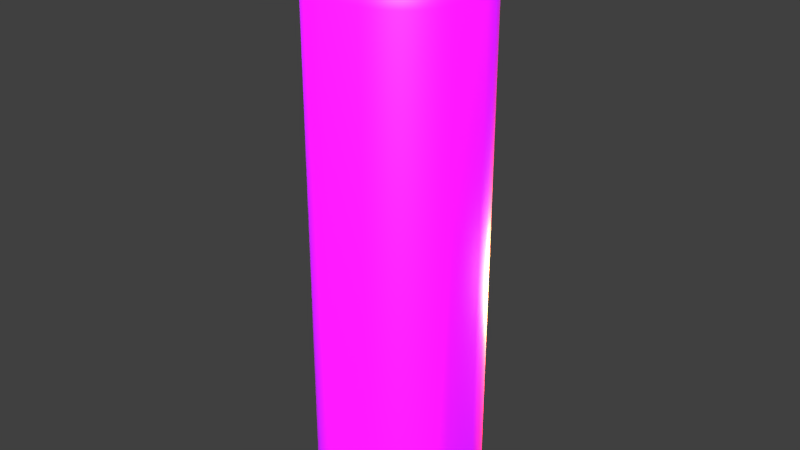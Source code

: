 # Source: Template.blend  (saved by Blender 2.79.0; exported with 4.5.12 LTS)
import bpy
from mathutils import Matrix  # noqa: F401  (used for matrix-valued properties, if any)

bpy.ops.wm.read_factory_settings(use_empty=True)
scene = bpy.context.scene
scene.name = 'Scene'

# ---- collections
col_collection_1 = bpy.data.collections.new('Collection 1'); scene.collection.children.link(col_collection_1)

# ---- images (referenced by path relative to the original .blend; pixels are not part of the script)
import os
ASSET_DIR = os.environ.get("B2B_ASSET_DIR", "")  # directory of the original .blend (textures are referenced by path, not embedded)
HERE = os.path.dirname(os.path.abspath(__file__))  # packed textures are extracted next to this script under _unpacked/

def load_image(name, relpath, width, height, colorspace="sRGB"):
    """Load a texture the original file referenced (path relative to the .blend, or extracted next to this script)."""
    p = next((c for c in (os.path.join(HERE, relpath), os.path.join(ASSET_DIR, relpath)) if relpath and os.path.exists(c)), "")
    if p:
        img = bpy.data.images.load(p, check_existing=True)
        img.name = name
    else:  # same state as the original file: an image datablock whose file is absent (Cycles renders it pink)
        img = bpy.data.images.new(name, width, height)
        img.source = "FILE"
        img.filepath = "//" + (relpath or name)
    img.colorspace_settings.name = colorspace
    return img
img_texturescom_metalpainted0018_1_seamless_s_0_jpg = load_image('TexturesCom_MetalPainted0018_1_seamless_S 0.jpg', 'TexturesCom_MetalPainted0018_1_seamless_S 0.jpg', 1024, 1024, 'sRGB')
img_mask0_2 = load_image('Mask0.2', '', 1024, 1024, 'sRGB')
img_metal_76_jpg = load_image('metal 76.jpg', 'metal 76.jpg', 1024, 1024, 'sRGB')
img_metal_32_png = load_image('metal 32.png', 'metal 32.png', 1024, 1024, 'sRGB')
img_mask0_0 = load_image('Mask0.0', '', 1024, 1024, 'sRGB')
img_mask0_1 = load_image('Mask0.1', '', 1024, 1024, 'sRGB')

# ---- materials (node trees are filled in below, after node groups)
mat_material = bpy.data.materials.new('Material')
mat_material.alpha_threshold = 0.0
mat_material.roughness = 0.5
mat_material.line_color = (0.0, 0.0, 0.0, 1.0)

# ---- node groups
ng_auto_smooth = bpy.data.node_groups.new('Auto Smooth', 'GeometryNodeTree')
_s = ng_auto_smooth.interface.new_socket(name='Geometry', in_out='OUTPUT', socket_type='NodeSocketGeometry')
_s = ng_auto_smooth.interface.new_socket(name='Geometry', in_out='INPUT', socket_type='NodeSocketGeometry')
_s = ng_auto_smooth.interface.new_socket(name='Angle', in_out='INPUT', socket_type='NodeSocketFloat')
_s.subtype = 'ANGLE'
_s.min_value = 0.0
_s.max_value = 3.142
ng_auto_smooth.is_modifier = True
_N = ng_auto_smooth.nodes; _L = ng_auto_smooth.links
n0 = _N.new('NodeGroupOutput'); n0.name = 'Group Output'; n0.location = (480, -100)
n1 = _N.new('NodeGroupInput'); n1.name = 'Group Input'; n1.location = (-420, -300)
n2 = _N.new('NodeGroupInput'); n2.name = 'Group Input.001'; n2.location = (-60, -100)
n3 = _N.new('GeometryNodeSetShadeSmooth'); n3.name = 'Set Shade Smooth'; n3.location = (120, -100)
n3.domain = 'EDGE'
n4 = _N.new('GeometryNodeSetShadeSmooth'); n4.name = 'Set Shade Smooth.001'; n4.location = (300, -100)
n5 = _N.new('GeometryNodeInputMeshEdgeAngle'); n5.name = 'Edge Angle'; n5.location = (-420, -220)
n6 = _N.new('GeometryNodeInputEdgeSmooth'); n6.name = 'Is Edge Smooth'; n6.location = (-60, -160)
n7 = _N.new('GeometryNodeInputShadeSmooth'); n7.name = 'Is Face Smooth'; n7.location = (-240, -340)
n8 = _N.new('FunctionNodeBooleanMath'); n8.name = 'Boolean Math'; n8.location = (-60, -220)
n9 = _N.new('FunctionNodeCompare'); n9.name = 'Compare'; n9.location = (-240, -180)
n9.operation = 'LESS_EQUAL'
_L.new(n5.outputs[0], n9.inputs[0])
_L.new(n4.outputs[0], n0.inputs[0])
_L.new(n1.outputs[1], n9.inputs[1])
_L.new(n9.outputs[0], n8.inputs[0])
_L.new(n7.outputs[0], n8.inputs[1])
_L.new(n2.outputs[0], n3.inputs[0])
_L.new(n6.outputs[0], n3.inputs[1])
_L.new(n3.outputs[0], n4.inputs[0])
_L.new(n8.outputs[0], n3.inputs[2])
n0.is_active_output = True

# ---- material node trees
mat_material.use_nodes = True; mat_material.node_tree.nodes.clear()
_N = mat_material.node_tree.nodes; _L = mat_material.node_tree.links
n0 = _N.new('ShaderNodeMapping'); n0.name = 'Mapping.002'; n0.location = (-2395, 207)
n0.inputs[3].default_value = (10.0, 10.0, 10.0)
n1 = _N.new('ShaderNodeUVMap'); n1.name = 'UV Map.002'; n1.location = (-2588, 45)
n2 = _N.new('ShaderNodeMapping'); n2.name = 'Mapping.001'; n2.location = (-2403, -88)
n2.inputs[3].default_value = (10.0, 10.0, 10.0)
n3 = _N.new('ShaderNodeUVMap'); n3.name = 'UV Map.001'; n3.location = (-2596, -251)
n4 = _N.new('ShaderNodeMapping'); n4.name = 'Mapping'; n4.location = (-2396, 506)
n4.inputs[3].default_value = (10.0, 10.0, 10.0)
n5 = _N.new('ShaderNodeTexImage'); n5.name = 'Image Texture.002'; n5.location = (-2056, -82)
n5.width = 426
n5.image = img_texturescom_metalpainted0018_1_seamless_s_0_jpg
n6 = _N.new('ShaderNodeMapping'); n6.name = 'Mapping.003'; n6.location = (-2392, -376)
n6.inputs[3].default_value = (10.0, 10.0, 10.0)
n7 = _N.new('ShaderNodeUVMap'); n7.name = 'UV Map.003'; n7.location = (-2585, -538)
n8 = _N.new('ShaderNodeTexImage'); n8.name = 'Image Texture.006'; n8.location = (-2045, -369)
n8.width = 426
n8.image = img_texturescom_metalpainted0018_1_seamless_s_0_jpg
n9 = _N.new('ShaderNodeInvert'); n9.name = 'Invert'; n9.location = (458, 67)
n10 = _N.new('ShaderNodeOutputMaterial'); n10.name = 'Material Output'; n10.location = (1821, 236)
n11 = _N.new('ShaderNodeMix'); n11.name = 'Mix.004'; n11.location = (263, 159)
n11.data_type = 'RGBA'
n11.blend_type = 'ADD'
n11.clamp_result = True
n11.inputs[0].default_value = 0.0
n11.inputs[7].default_value = (1.0, 1.0, 1.0, 1.0)
n12 = _N.new('ShaderNodeMix'); n12.name = 'Mix'; n12.location = (-739, 399)
n12.data_type = 'RGBA'
n12.inputs[0].default_value = 0.0
n13 = _N.new('ShaderNodeMix'); n13.name = 'Mix.005'; n13.location = (-1540, -320)
n13.data_type = 'RGBA'
n13.blend_type = 'MULTIPLY'
n13.inputs[0].default_value = 1.0
n13.inputs[7].default_value = (0.09205, 0.09205, 0.09205, 1.0)
n14 = _N.new('ShaderNodeUVMap'); n14.name = 'UV Map'; n14.location = (-2632, 317)
n15 = _N.new('ShaderNodeTexImage'); n15.name = 'Image Texture.005'; n15.location = (-2249, 1208)
n15.width = 426
n15.image = img_mask0_2
n16 = _N.new('ShaderNodeTexImage'); n16.name = 'Image Texture.001'; n16.location = (-2049, 512)
n16.width = 426
n16.image = img_metal_76_jpg
n17 = _N.new('ShaderNodeTexImage'); n17.name = 'Image Texture.003'; n17.location = (-2049, 213)
n17.width = 426
n17.image = img_metal_32_png
n18 = _N.new('ShaderNodeMix'); n18.name = 'Mix.003'; n18.location = (-1320, 269)
n18.data_type = 'RGBA'
n19 = _N.new('ShaderNodeMix'); n19.name = 'Mix.001'; n19.location = (-1017, 824)
n19.data_type = 'RGBA'
n20 = _N.new('ShaderNodeTexImage'); n20.name = 'Image Texture'; n20.location = (-2252, 1776)
n20.width = 426
n20.image = img_mask0_0
n21 = _N.new('ShaderNodeMix'); n21.name = 'Mix.002'; n21.location = (-1240, 543)
n21.data_type = 'RGBA'
n22 = _N.new('ShaderNodeTexImage'); n22.name = 'Image Texture.004'; n22.location = (-2245, 1487)
n22.width = 426
n22.image = img_mask0_1
n23 = _N.new('ShaderNodeBump'); n23.name = 'Bump'; n23.location = (-61, -136)
n23.inputs[0].default_value = 0.6455
n23.inputs[1].default_value = 0.1
n23.inputs[2].default_value = 1.0
n24 = _N.new('ShaderNodeValToRGB'); n24.name = 'ColorRamp.001'; n24.location = (-28, 189)
while len(n24.color_ramp.elements) > 1: n24.color_ramp.elements.remove(n24.color_ramp.elements[-1])
n24.color_ramp.elements[0].position = 0.0; n24.color_ramp.elements[0].color = (0.0, 0.0, 0.0, 1.0)
_e = n24.color_ramp.elements.new(0.1955); _e.color = (0.05845, 0.05845, 0.05845, 1.0)
_e = n24.color_ramp.elements.new(0.85); _e.color = (1.0, 1.0, 1.0, 1.0)
n25 = _N.new('ShaderNodeValToRGB'); n25.name = 'ColorRamp'; n25.location = (-475, 180)
n25.width = 237
while len(n25.color_ramp.elements) > 1: n25.color_ramp.elements.remove(n25.color_ramp.elements[-1])
n25.color_ramp.elements[0].position = 0.01364; n25.color_ramp.elements[0].color = (0.0, 0.0, 0.0, 1.0)
_e = n25.color_ramp.elements.new(0.5741); _e.color = (1.0, 1.0, 1.0, 1.0)
n26 = _N.new('ShaderNodeBsdfPrincipled'); n26.name = 'Principled BSDF'; n26.location = (1621, 232)
n26.width = 150
n26.subsurface_method = 'BURLEY'
n26.inputs[3].default_value = 1.45
n26.inputs[9].default_value = (1.0, 1.0, 1.0)
_L.new(n19.outputs[2], n12.inputs[6])
_L.new(n16.outputs[0], n19.inputs[6])
_L.new(n4.outputs[0], n16.inputs[0])
_L.new(n20.outputs[0], n19.inputs[0])
_L.new(n2.outputs[0], n5.inputs[0])
_L.new(n3.outputs[0], n2.inputs[0])
_L.new(n0.outputs[0], n17.inputs[0])
_L.new(n1.outputs[0], n0.inputs[0])
_L.new(n5.outputs[0], n18.inputs[6])
_L.new(n21.outputs[2], n19.inputs[7])
_L.new(n22.outputs[0], n21.inputs[0])
_L.new(n17.outputs[0], n21.inputs[6])
_L.new(n12.outputs[2], n26.inputs[0])
_L.new(n12.outputs[2], n25.inputs[0])
_L.new(n25.outputs[0], n23.inputs[3])
_L.new(n23.outputs[0], n26.inputs[5])
_L.new(n25.outputs[0], n24.inputs[0])
_L.new(n24.outputs[0], n11.inputs[6])
_L.new(n9.outputs[0], n26.inputs[2])
_L.new(n18.outputs[2], n21.inputs[7])
_L.new(n15.outputs[0], n18.inputs[0])
_L.new(n6.outputs[0], n8.inputs[0])
_L.new(n7.outputs[0], n6.inputs[0])
_L.new(n8.outputs[0], n13.inputs[6])
_L.new(n11.outputs[2], n26.inputs[13])
_L.new(n11.outputs[2], n9.inputs[1])
_L.new(n13.outputs[2], n18.inputs[7])
_L.new(n14.outputs[0], n4.inputs[0])
_L.new(n26.outputs[0], n10.inputs[0])
n10.is_active_output = True

# ---- world
world_world = bpy.data.worlds.new('World'); scene.world = world_world
world_world.color = (0.05088, 0.05088, 0.05088)
world_world.use_sun_shadow = False
world_world.sun_shadow_jitter_overblur = 0.0
world_world.cycles.sampling_method = 'MANUAL'

# ---- lights
light_point = bpy.data.lights.new('Point', 'POINT')
light_point.color = (1.0, 0.4111, 0.07916)
light_point.transmission_factor = 0.0
light_point.energy = 1299.0
light_point.shadow_buffer_clip_start = 0.5
light_point.shadow_soft_size = 0.423
light_point.shadow_maximum_resolution = 0.006
light_point.use_absolute_resolution = True
light_sun = bpy.data.lights.new('Sun', 'SUN')
light_sun.color = (0.6194, 0.9147, 1.0)
light_sun.transmission_factor = 0.0
light_sun.angle = 0.8223
light_sun.energy = 11.6
light_sun.shadow_buffer_clip_start = 0.5
light_sun.shadow_soft_size = 0.436
light_sun.shadow_cascade_max_distance = 1000.0

# ---- meshes
me_cube = bpy.data.meshes.new('Cube')
me_cube.from_pydata([(0.1415, 0.3994, -2.015), (0.1505, 0.5598, -1.854), (0.146, 0.4796, -1.993), (0.1493, 0.5383, -1.935), (0.3994, 0.1415, -2.015), (0.5598, 0.1505, -1.854), (0.4796, 0.146, -1.993), (0.5383, 0.1493, -1.935), (0.2057, 0.3921, -2.015), (0.2416, 0.5496, -1.854), (0.2236, 0.4709, -1.993), (0.2368, 0.5285, -1.935), (0.258, 0.3738, -2.015), (0.3281, 0.5193, -1.854), (0.2931, 0.4466, -1.993), (0.3187, 0.4998, -1.935), (0.305, 0.3443, -2.015), (0.4057, 0.4705, -1.854), (0.3554, 0.4074, -1.993), (0.3922, 0.4536, -1.935), (0.3443, 0.305, -2.015), (0.4705, 0.4057, -1.854), (0.4074, 0.3554, -1.993), (0.4536, 0.3922, -1.935), (0.3738, 0.258, -2.015), (0.5193, 0.3281, -1.854), (0.4466, 0.2931, -1.993), (0.4998, 0.3187, -1.935), (0.3921, 0.2057, -2.015), (0.5496, 0.2416, -1.854), (0.4709, 0.2236, -1.993), (0.5285, 0.2368, -1.935), (0.3994, -0.1415, -2.015), (0.5598, -0.1505, -1.854), (0.4796, -0.146, -1.993), (0.5383, -0.1493, -1.935), (0.1415, -0.3994, -2.015), (0.1505, -0.5598, -1.854), (0.146, -0.4796, -1.993), (0.1493, -0.5383, -1.935), (0.3921, -0.2057, -2.015), (0.5496, -0.2416, -1.854), (0.4709, -0.2236, -1.993), (0.5285, -0.2368, -1.935), (0.3738, -0.258, -2.015), (0.5193, -0.3281, -1.854), (0.4466, -0.2931, -1.993), (0.4998, -0.3187, -1.935), (0.3443, -0.305, -2.015), (0.4705, -0.4057, -1.854), (0.4074, -0.3554, -1.993), (0.4536, -0.3922, -1.935), (0.305, -0.3443, -2.015), (0.4057, -0.4705, -1.854), (0.3554, -0.4074, -1.993), (0.3922, -0.4536, -1.935), (0.258, -0.3738, -2.015), (0.3281, -0.5193, -1.854), (0.2931, -0.4466, -1.993), (0.3187, -0.4998, -1.935), (0.2057, -0.3921, -2.015), (0.2416, -0.5496, -1.854), (0.2236, -0.4709, -1.993), (0.2368, -0.5285, -1.935), (-0.1415, -0.3994, -2.015), (-0.1505, -0.5598, -1.854), (-0.146, -0.4796, -1.993), (-0.1493, -0.5383, -1.935), (-0.3994, -0.1415, -2.015), (-0.5598, -0.1505, -1.854), (-0.4796, -0.146, -1.993), (-0.5383, -0.1493, -1.935), (-0.2057, -0.3921, -2.015), (-0.2416, -0.5496, -1.854), (-0.2236, -0.4709, -1.993), (-0.2368, -0.5285, -1.935), (-0.258, -0.3738, -2.015), (-0.3281, -0.5193, -1.854), (-0.2931, -0.4466, -1.993), (-0.3187, -0.4998, -1.935), (-0.305, -0.3443, -2.015), (-0.4057, -0.4705, -1.854), (-0.3554, -0.4074, -1.993), (-0.3922, -0.4536, -1.935), (-0.3443, -0.305, -2.015), (-0.4705, -0.4057, -1.854), (-0.4074, -0.3554, -1.993), (-0.4536, -0.3922, -1.935), (-0.3738, -0.258, -2.015), (-0.5193, -0.3281, -1.854), (-0.4466, -0.2931, -1.993), (-0.4998, -0.3187, -1.935), (-0.3921, -0.2057, -2.015), (-0.5496, -0.2416, -1.854), (-0.4709, -0.2236, -1.993), (-0.5285, -0.2368, -1.935), (-0.3994, 0.1415, -2.015), (-0.5598, 0.1505, -1.854), (-0.4796, 0.146, -1.993), (-0.5383, 0.1493, -1.935), (-0.1415, 0.3994, -2.015), (-0.1505, 0.5598, -1.854), (-0.146, 0.4796, -1.993), (-0.1493, 0.5383, -1.935), (-0.3921, 0.2057, -2.015), (-0.5496, 0.2416, -1.854), (-0.4709, 0.2236, -1.993), (-0.5285, 0.2368, -1.935), (-0.3738, 0.258, -2.015), (-0.5193, 0.3281, -1.854), (-0.4466, 0.2931, -1.993), (-0.4998, 0.3187, -1.935), (-0.3443, 0.305, -2.015), (-0.4705, 0.4057, -1.854), (-0.4074, 0.3554, -1.993), (-0.4536, 0.3922, -1.935), (-0.305, 0.3443, -2.015), (-0.4057, 0.4705, -1.854), (-0.3554, 0.4074, -1.993), (-0.3922, 0.4536, -1.935), (-0.258, 0.3738, -2.015), (-0.3281, 0.5193, -1.854), (-0.2931, 0.4466, -1.993), (-0.3187, 0.4998, -1.935), (-0.2057, 0.3921, -2.015), (-0.2416, 0.5496, -1.854), (-0.2236, 0.4709, -1.993), (-0.2368, 0.5285, -1.935), (0.3994, 0.1415, 2.015), (0.5598, 0.1505, 1.854), (0.4796, 0.146, 1.993), (0.5383, 0.1493, 1.935), (0.1415, 0.3994, 2.015), (0.1505, 0.5598, 1.854), (0.146, 0.4796, 1.993), (0.1493, 0.5383, 1.935), (0.3921, 0.2057, 2.015), (0.5496, 0.2416, 1.854), (0.4709, 0.2236, 1.993), (0.5285, 0.2368, 1.935), (0.3738, 0.258, 2.015), (0.5193, 0.3281, 1.854), (0.4466, 0.2931, 1.993), (0.4998, 0.3187, 1.935), (0.3443, 0.305, 2.015), (0.4705, 0.4057, 1.854), (0.4074, 0.3554, 1.993), (0.4536, 0.3922, 1.935), (0.305, 0.3443, 2.015), (0.4057, 0.4705, 1.854), (0.3554, 0.4074, 1.993), (0.3922, 0.4536, 1.935), (0.258, 0.3738, 2.015), (0.3281, 0.5193, 1.854), (0.2931, 0.4466, 1.993), (0.3187, 0.4998, 1.935), (0.2057, 0.3921, 2.015), (0.2416, 0.5496, 1.854), (0.2236, 0.4709, 1.993), (0.2368, 0.5285, 1.935), (0.1415, -0.3994, 2.015), (0.1505, -0.5598, 1.854), (0.146, -0.4796, 1.993), (0.1493, -0.5383, 1.935), (0.3994, -0.1415, 2.015), (0.5598, -0.1505, 1.854), (0.4796, -0.146, 1.993), (0.5383, -0.1493, 1.935), (0.2057, -0.3921, 2.015), (0.2416, -0.5496, 1.854), (0.2236, -0.4709, 1.993), (0.2368, -0.5285, 1.935), (0.258, -0.3738, 2.015), (0.3281, -0.5193, 1.854), (0.2931, -0.4466, 1.993), (0.3187, -0.4998, 1.935), (0.305, -0.3443, 2.015), (0.4057, -0.4705, 1.854), (0.3554, -0.4074, 1.993), (0.3922, -0.4536, 1.935), (0.3443, -0.305, 2.015), (0.4705, -0.4057, 1.854), (0.4074, -0.3554, 1.993), (0.4536, -0.3922, 1.935), (0.3738, -0.258, 2.015), (0.5193, -0.3281, 1.854), (0.4466, -0.2931, 1.993), (0.4998, -0.3187, 1.935), (0.3921, -0.2057, 2.015), (0.5496, -0.2416, 1.854), (0.4709, -0.2236, 1.993), (0.5285, -0.2368, 1.935), (-0.3994, -0.1415, 2.015), (-0.5598, -0.1505, 1.854), (-0.4796, -0.146, 1.993), (-0.5383, -0.1493, 1.935), (-0.1415, -0.3994, 2.015), (-0.1505, -0.5598, 1.854), (-0.146, -0.4796, 1.993), (-0.1493, -0.5383, 1.935), (-0.3921, -0.2057, 2.015), (-0.5496, -0.2416, 1.854), (-0.4709, -0.2236, 1.993), (-0.5285, -0.2368, 1.935), (-0.3738, -0.258, 2.015), (-0.5193, -0.3281, 1.854), (-0.4466, -0.2931, 1.993), (-0.4998, -0.3187, 1.935), (-0.3443, -0.305, 2.015), (-0.4705, -0.4057, 1.854), (-0.4074, -0.3554, 1.993), (-0.4536, -0.3922, 1.935), (-0.305, -0.3443, 2.015), (-0.4057, -0.4705, 1.854), (-0.3554, -0.4074, 1.993), (-0.3922, -0.4536, 1.935), (-0.258, -0.3738, 2.015), (-0.3281, -0.5193, 1.854), (-0.2931, -0.4466, 1.993), (-0.3187, -0.4998, 1.935), (-0.2057, -0.3921, 2.015), (-0.2416, -0.5496, 1.854), (-0.2236, -0.4709, 1.993), (-0.2368, -0.5285, 1.935), (-0.1415, 0.3994, 2.015), (-0.1505, 0.5598, 1.854), (-0.146, 0.4796, 1.993), (-0.1493, 0.5383, 1.935), (-0.3994, 0.1415, 2.015), (-0.5598, 0.1505, 1.854), (-0.4796, 0.146, 1.993), (-0.5383, 0.1493, 1.935), (-0.2057, 0.3921, 2.015), (-0.2416, 0.5496, 1.854), (-0.2236, 0.4709, 1.993), (-0.2368, 0.5285, 1.935), (-0.258, 0.3738, 2.015), (-0.3281, 0.5193, 1.854), (-0.2931, 0.4466, 1.993), (-0.3187, 0.4998, 1.935), (-0.305, 0.3443, 2.015), (-0.4057, 0.4705, 1.854), (-0.3554, 0.4074, 1.993), (-0.3922, 0.4536, 1.935), (-0.3443, 0.305, 2.015), (-0.4705, 0.4057, 1.854), (-0.4074, 0.3554, 1.993), (-0.4536, 0.3922, 1.935), (-0.3738, 0.258, 2.015), (-0.5193, 0.3281, 1.854), (-0.4466, 0.2931, 1.993), (-0.4998, 0.3187, 1.935), (-0.3921, 0.2057, 2.015), (-0.5496, 0.2416, 1.854), (-0.4709, 0.2236, 1.993), (-0.5285, 0.2368, 1.935), (-0.1411, 0.3371, 2.015), (-0.2053, 0.3299, 2.015), (-0.2576, 0.3116, 2.015), (-0.3046, 0.282, 2.015), (-0.3439, 0.2428, 2.015), (-0.3734, 0.1958, 2.015), (0.3447, 0.2428, 2.015), (0.3054, 0.282, 2.015), (0.2584, 0.3116, 2.015), (0.2061, 0.3299, 2.015), (0.1419, 0.3371, 2.015), (0.1415, 0.3994, 2.015), (0.3443, 0.305, 2.015), (0.305, 0.3443, 2.015), (0.258, 0.3738, 2.015), (0.2057, 0.3921, 2.015), (-0.1415, 0.3994, 2.015), (-0.2057, 0.3921, 2.015), (-0.258, 0.3738, 2.015), (-0.305, 0.3443, 2.015), (-0.3443, 0.305, 2.015), (-0.3738, 0.258, 2.015), (0.1415, 0.3994, 2.377), (0.3443, 0.305, 2.377), (0.305, 0.3443, 2.377), (0.258, 0.3738, 2.377), (0.2057, 0.3921, 2.377), (-0.1415, 0.3994, 2.377), (-0.2057, 0.3921, 2.377), (-0.258, 0.3738, 2.377), (-0.305, 0.3443, 2.377), (-0.3443, 0.305, 2.377), (-0.3738, 0.258, 2.377), (0.1419, 0.3371, 2.377), (0.2061, 0.3299, 2.377), (0.2584, 0.3116, 2.377), (0.3054, 0.282, 2.377), (0.3447, 0.2428, 2.377), (-0.3734, 0.1958, 2.377), (-0.3439, 0.2428, 2.377), (-0.3046, 0.282, 2.377), (-0.2576, 0.3116, 2.377), (-0.2053, 0.3299, 2.377), (-0.1411, 0.3371, 2.377)], [], [(0, 8, 12, 16, 20, 24, 28, 4, 32, 40, 44, 48, 52, 56, 60, 36, 64, 72, 76, 80, 84, 88, 92, 68, 96, 104, 108, 112, 116, 120, 124, 100), (29, 137, 129, 5), (73, 221, 217, 77), (41, 189, 185, 45), (133, 1, 101, 225), (13, 153, 149, 17), (17, 149, 145, 21), (21, 145, 141, 25), (25, 141, 137, 29), (33, 165, 189, 41), (5, 129, 165, 33), (61, 169, 161, 37), (45, 185, 181, 49), (49, 181, 177, 53), (53, 177, 173, 57), (57, 173, 169, 61), (65, 197, 221, 73), (37, 161, 197, 65), (93, 201, 193, 69), (77, 217, 213, 81), (81, 213, 209, 85), (85, 209, 205, 89), (89, 205, 201, 93), (97, 229, 253, 105), (69, 193, 229, 97), (125, 233, 225, 101), (109, 249, 245, 113), (113, 245, 241, 117), (117, 241, 237, 121), (121, 237, 233, 125), (128, 136, 140, 144, 148, 152, 156, 132, 224, 232, 236, 240, 244, 248, 252, 228, 192, 200, 204, 208, 212, 216, 220, 196, 160, 168, 172, 176, 180, 184, 188, 164), (105, 253, 249, 109), (9, 157, 153, 13), (8, 0, 2, 10), (10, 2, 3, 11), (11, 3, 1, 9), (132, 156, 158, 134), (134, 158, 159, 135), (135, 159, 157, 133), (12, 8, 10, 14), (14, 10, 11, 15), (15, 11, 9, 13), (156, 152, 154, 158), (158, 154, 155, 159), (159, 155, 153, 157), (16, 12, 14, 18), (18, 14, 15, 19), (19, 15, 13, 17), (152, 148, 150, 154), (154, 150, 151, 155), (155, 151, 149, 153), (20, 16, 18, 22), (22, 18, 19, 23), (23, 19, 17, 21), (148, 144, 146, 150), (150, 146, 147, 151), (151, 147, 145, 149), (24, 20, 22, 26), (26, 22, 23, 27), (27, 23, 21, 25), (144, 140, 142, 146), (146, 142, 143, 147), (147, 143, 141, 145), (28, 24, 26, 30), (30, 26, 27, 31), (31, 27, 25, 29), (140, 136, 138, 142), (142, 138, 139, 143), (143, 139, 137, 141), (4, 28, 30, 6), (6, 30, 31, 7), (7, 31, 29, 5), (136, 128, 130, 138), (138, 130, 131, 139), (139, 131, 129, 137), (40, 32, 34, 42), (42, 34, 35, 43), (43, 35, 33, 41), (164, 188, 190, 166), (166, 190, 191, 167), (167, 191, 189, 165), (44, 40, 42, 46), (46, 42, 43, 47), (47, 43, 41, 45), (188, 184, 186, 190), (190, 186, 187, 191), (191, 187, 185, 189), (48, 44, 46, 50), (50, 46, 47, 51), (51, 47, 45, 49), (184, 180, 182, 186), (186, 182, 183, 187), (187, 183, 181, 185), (52, 48, 50, 54), (54, 50, 51, 55), (55, 51, 49, 53), (180, 176, 178, 182), (182, 178, 179, 183), (183, 179, 177, 181), (56, 52, 54, 58), (58, 54, 55, 59), (59, 55, 53, 57), (176, 172, 174, 178), (178, 174, 175, 179), (179, 175, 173, 177), (60, 56, 58, 62), (62, 58, 59, 63), (63, 59, 57, 61), (172, 168, 170, 174), (174, 170, 171, 175), (175, 171, 169, 173), (36, 60, 62, 38), (38, 62, 63, 39), (39, 63, 61, 37), (168, 160, 162, 170), (170, 162, 163, 171), (171, 163, 161, 169), (72, 64, 66, 74), (74, 66, 67, 75), (75, 67, 65, 73), (196, 220, 222, 198), (198, 222, 223, 199), (199, 223, 221, 197), (76, 72, 74, 78), (78, 74, 75, 79), (79, 75, 73, 77), (220, 216, 218, 222), (222, 218, 219, 223), (223, 219, 217, 221), (80, 76, 78, 82), (82, 78, 79, 83), (83, 79, 77, 81), (216, 212, 214, 218), (218, 214, 215, 219), (219, 215, 213, 217), (84, 80, 82, 86), (86, 82, 83, 87), (87, 83, 81, 85), (212, 208, 210, 214), (214, 210, 211, 215), (215, 211, 209, 213), (88, 84, 86, 90), (90, 86, 87, 91), (91, 87, 85, 89), (208, 204, 206, 210), (210, 206, 207, 211), (211, 207, 205, 209), (92, 88, 90, 94), (94, 90, 91, 95), (95, 91, 89, 93), (204, 200, 202, 206), (206, 202, 203, 207), (207, 203, 201, 205), (68, 92, 94, 70), (70, 94, 95, 71), (71, 95, 93, 69), (200, 192, 194, 202), (202, 194, 195, 203), (203, 195, 193, 201), (104, 96, 98, 106), (106, 98, 99, 107), (107, 99, 97, 105), (228, 252, 254, 230), (230, 254, 255, 231), (231, 255, 253, 229), (108, 104, 106, 110), (110, 106, 107, 111), (111, 107, 105, 109), (252, 248, 250, 254), (254, 250, 251, 255), (255, 251, 249, 253), (112, 108, 110, 114), (114, 110, 111, 115), (115, 111, 109, 113), (248, 244, 246, 250), (250, 246, 247, 251), (251, 247, 245, 249), (116, 112, 114, 118), (118, 114, 115, 119), (119, 115, 113, 117), (244, 240, 242, 246), (246, 242, 243, 247), (247, 243, 241, 245), (120, 116, 118, 122), (122, 118, 119, 123), (123, 119, 117, 121), (240, 236, 238, 242), (242, 238, 239, 243), (243, 239, 237, 241), (124, 120, 122, 126), (126, 122, 123, 127), (127, 123, 121, 125), (236, 232, 234, 238), (238, 234, 235, 239), (239, 235, 233, 237), (100, 124, 126, 102), (102, 126, 127, 103), (103, 127, 125, 101), (232, 224, 226, 234), (234, 226, 227, 235), (235, 227, 225, 233), (32, 4, 6, 34), (34, 6, 7, 35), (35, 7, 5, 33), (128, 164, 166, 130), (130, 166, 167, 131), (131, 167, 165, 129), (101, 1, 3, 103), (103, 3, 2, 102), (102, 2, 0, 100), (37, 65, 67, 39), (39, 67, 66, 38), (38, 66, 64, 36), (69, 97, 99, 71), (71, 99, 98, 70), (70, 98, 96, 68), (224, 132, 134, 226), (226, 134, 135, 227), (227, 135, 133, 225), (160, 196, 198, 162), (162, 198, 199, 163), (163, 199, 197, 161), (192, 228, 230, 194), (194, 230, 231, 195), (195, 231, 229, 193), (1, 133, 157, 9), (259, 296, 295, 260), (264, 291, 290, 265), (258, 297, 296, 259), (263, 292, 291, 264), (257, 298, 297, 258), (262, 293, 292, 263), (265, 290, 289, 266), (266, 289, 299, 256), (256, 299, 298, 257), (260, 295, 294, 261), (276, 277, 288, 287), (272, 273, 284, 283), (267, 272, 283, 278), (271, 267, 278, 282), (268, 269, 280, 279), (273, 274, 285, 284), (269, 270, 281, 280), (274, 275, 286, 285), (270, 271, 282, 281), (275, 276, 287, 286), (288, 294, 295, 287), (280, 292, 293, 279), (283, 299, 289, 278), (269, 263, 264, 270), (270, 264, 265, 271), (273, 257, 258, 274), (281, 291, 292, 280), (284, 298, 299, 283), (285, 297, 298, 284), (271, 265, 266, 267), (274, 258, 259, 275), (275, 259, 260, 276), (282, 290, 291, 281), (286, 296, 297, 285), (277, 261, 294, 288), (276, 260, 261, 277), (278, 289, 290, 282), (267, 266, 256, 272), (287, 295, 296, 286), (279, 293, 262, 268), (268, 262, 263, 269), (272, 256, 257, 273)])
me_cube.polygons.foreach_set('use_smooth', [True] * 268)
_uv = me_cube.uv_layers.new(name='UVMap')
_uv.uv.foreach_set('vector', [0.7977, 0.1015, 0.7993, 0.08553, 0.8032, 0.07246, 0.8095, 0.06073, 0.8178, 0.05093, 0.8279, 0.04356, 0.8391, 0.03899, 0.8528, 0.03719, 0.9132, 0.03719, 0.9269, 0.03899, 0.938, 0.04356, 0.9481, 0.05093, 0.9564, 0.06073, 0.9627, 0.07246, 0.9667, 0.08553, 0.9682, 0.1015, 0.9682, 0.1722, 0.9667, 0.1882, 0.9627, 0.2013, 0.9564, 0.213, 0.9481, 0.2228, 0.938, 0.2302, 0.9269, 0.2347, 0.9132, 0.2365, 0.8528, 0.2365, 0.8391, 0.2347, 0.8279, 0.2302, 0.8178, 0.2228, 0.8095, 0.213, 0.8032, 0.2013, 0.7993, 0.1882, 0.7977, 0.1722, 0.3463, 0.02252, 0.3463, 0.9482, 0.3269, 0.9482, 0.3269, 0.02252, 0.051, 0.03719, 0.051, 0.9628, 0.03254, 0.9628, 0.03254, 0.03719, 0.2432, 0.02252, 0.2432, 0.9482, 0.2246, 0.9482, 0.2246, 0.02252, 0.6955, 0.02252, 0.6955, 0.9482, 0.6312, 0.9482, 0.6312, 0.02252, 0.7334, 0.9482, 0.7334, 0.02252, 0.7499, 0.02252, 0.7499, 0.9482, 0.7499, 0.9482, 0.7499, 0.02252, 0.7638, 0.02252, 0.7638, 0.9482, 0.3808, 0.02252, 0.3808, 0.9482, 0.3646, 0.9482, 0.3646, 0.02252, 0.3646, 0.02252, 0.3646, 0.9482, 0.3463, 0.9482, 0.3463, 0.02252, 0.2627, 0.02252, 0.2627, 0.9482, 0.2432, 0.9482, 0.2432, 0.02252, 0.3269, 0.02252, 0.3269, 0.9482, 0.2627, 0.9482, 0.2627, 0.02252, 0.1541, 0.03719, 0.1541, 0.9628, 0.1347, 0.9628, 0.1347, 0.03719, 0.2246, 0.02252, 0.2246, 0.9482, 0.2077, 0.9482, 0.2077, 0.02252, 0.2077, 0.02252, 0.2077, 0.9482, 0.1934, 0.9482, 0.1934, 0.02252, 0.1892, 0.03719, 0.1892, 0.9628, 0.1726, 0.9628, 0.1726, 0.03719, 0.1726, 0.03719, 0.1726, 0.9628, 0.1541, 0.9628, 0.1541, 0.03719, 0.07045, 0.03719, 0.07045, 0.9628, 0.051, 0.9628, 0.051, 0.03719, 0.1347, 0.03719, 0.1347, 0.9628, 0.07045, 0.9628, 0.07045, 0.03719, 0.5379, 0.02252, 0.5379, 0.9482, 0.5186, 0.9482, 0.5186, 0.02252, 0.03254, 0.03719, 0.03254, 0.9628, 0.01597, 0.9628, 0.01597, 0.03719, 0.01597, 0.03719, 0.01597, 0.9628, 0.002135, 0.9628, 0.002135, 0.03719, 0.5725, 0.02252, 0.5725, 0.9482, 0.5562, 0.9482, 0.5562, 0.02252, 0.5562, 0.02252, 0.5562, 0.9482, 0.5379, 0.9482, 0.5379, 0.02252, 0.4543, 0.02252, 0.4543, 0.9482, 0.4348, 0.9482, 0.4348, 0.02252, 0.5186, 0.02252, 0.5186, 0.9482, 0.4543, 0.9482, 0.4543, 0.02252, 0.6118, 0.9482, 0.6118, 0.02252, 0.6312, 0.02252, 0.6312, 0.9482, 0.4162, 0.02252, 0.4162, 0.9482, 0.3993, 0.9482, 0.3993, 0.02252, 0.3993, 0.02252, 0.3993, 0.9482, 0.3851, 0.9482, 0.3851, 0.02252, 0.5767, 0.9482, 0.5767, 0.02252, 0.5933, 0.02252, 0.5933, 0.9482, 0.5933, 0.9482, 0.5933, 0.02252, 0.6118, 0.02252, 0.6118, 0.9482, 0.8528, 0.5103, 0.8391, 0.5085, 0.8279, 0.5039, 0.8178, 0.4965, 0.8095, 0.4867, 0.8032, 0.475, 0.7993, 0.4619, 0.7977, 0.4459, 0.7977, 0.3753, 0.7993, 0.3593, 0.8032, 0.3462, 0.8095, 0.3345, 0.8178, 0.3247, 0.8279, 0.3173, 0.8391, 0.3127, 0.8528, 0.3109, 0.9132, 0.3109, 0.9269, 0.3127, 0.938, 0.3173, 0.9481, 0.3247, 0.9564, 0.3345, 0.9627, 0.3462, 0.9667, 0.3593, 0.9682, 0.3753, 0.9682, 0.4459, 0.9667, 0.4619, 0.9627, 0.475, 0.9564, 0.4867, 0.9481, 0.4965, 0.938, 0.5039, 0.9269, 0.5085, 0.9132, 0.5103, 0.4348, 0.02252, 0.4348, 0.9482, 0.4162, 0.9482, 0.4162, 0.02252, 0.7149, 0.9482, 0.7149, 0.02252, 0.7334, 0.02252, 0.7334, 0.9482, 0.7993, 0.08553, 0.7977, 0.1015, 0.7806, 0.1004, 0.7824, 0.08105, 0.7824, 0.08105, 0.7806, 0.1004, 0.768, 0.0996, 0.7701, 0.07776, 0.7139, 0.9682, 0.6952, 0.9682, 0.6955, 0.9482, 0.7149, 0.9482, 0.7977, 0.4459, 0.7993, 0.4619, 0.7824, 0.4664, 0.7806, 0.447, 0.7806, 0.447, 0.7824, 0.4664, 0.7701, 0.4697, 0.768, 0.4479, 0.6952, 0.002496, 0.7139, 0.002496, 0.7149, 0.02252, 0.6955, 0.02252, 0.8032, 0.07246, 0.7993, 0.08553, 0.7824, 0.08105, 0.7876, 0.06371, 0.7876, 0.06371, 0.7824, 0.08105, 0.7701, 0.07776, 0.7763, 0.05731, 0.7314, 0.9682, 0.7139, 0.9682, 0.7149, 0.9482, 0.7334, 0.9482, 0.7993, 0.4619, 0.8032, 0.475, 0.7876, 0.4837, 0.7824, 0.4664, 0.7824, 0.4664, 0.7876, 0.4837, 0.7763, 0.4901, 0.7701, 0.4697, 0.7139, 0.002496, 0.7314, 0.002496, 0.7334, 0.02252, 0.7149, 0.02252, 0.8095, 0.06073, 0.8032, 0.07246, 0.7876, 0.06371, 0.796, 0.04816, 0.796, 0.04816, 0.7876, 0.06371, 0.7763, 0.05731, 0.7861, 0.03896, 0.7471, 0.9682, 0.7314, 0.9682, 0.7334, 0.9482, 0.7499, 0.9482, 0.8032, 0.475, 0.8095, 0.4867, 0.796, 0.4993, 0.7876, 0.4837, 0.7876, 0.4837, 0.796, 0.4993, 0.7861, 0.5085, 0.7763, 0.4901, 0.7314, 0.002496, 0.7471, 0.002496, 0.7499, 0.02252, 0.7334, 0.02252, 0.8178, 0.05093, 0.8095, 0.06073, 0.796, 0.04816, 0.8071, 0.03518, 0.8071, 0.03518, 0.796, 0.04816, 0.7861, 0.03896, 0.7992, 0.02364, 0.7602, 0.9682, 0.7471, 0.9682, 0.7499, 0.9482, 0.7638, 0.9482, 0.8095, 0.4867, 0.8178, 0.4965, 0.8071, 0.5123, 0.796, 0.4993, 0.796, 0.4993, 0.8071, 0.5123, 0.7992, 0.5238, 0.7861, 0.5085, 0.7471, 0.002496, 0.7602, 0.002496, 0.7638, 0.02252, 0.7499, 0.02252, 0.8279, 0.04356, 0.8178, 0.05093, 0.8071, 0.03518, 0.8204, 0.02541, 0.8204, 0.02541, 0.8071, 0.03518, 0.7992, 0.02364, 0.8149, 0.01211, 0.3624, 0.002496, 0.3778, 0.002496, 0.3808, 0.02252, 0.3646, 0.02252, 0.8178, 0.4965, 0.8279, 0.5039, 0.8204, 0.522, 0.8071, 0.5123, 0.8071, 0.5123, 0.8204, 0.522, 0.8149, 0.5353, 0.7992, 0.5238, 0.3778, 0.9682, 0.3624, 0.9682, 0.3646, 0.9482, 0.3808, 0.9482, 0.8391, 0.03899, 0.8279, 0.04356, 0.8204, 0.02541, 0.8352, 0.01934, 0.8352, 0.01934, 0.8204, 0.02541, 0.8149, 0.01211, 0.8324, 0.004956, 0.3451, 0.002496, 0.3624, 0.002496, 0.3646, 0.02252, 0.3463, 0.02252, 0.8279, 0.5039, 0.8391, 0.5085, 0.8352, 0.5281, 0.8204, 0.522, 0.8204, 0.522, 0.8352, 0.5281, 0.8324, 0.5425, 0.8149, 0.5353, 0.3624, 0.9682, 0.3451, 0.9682, 0.3463, 0.9482, 0.3646, 0.9482, 0.8528, 0.03719, 0.8391, 0.03899, 0.8352, 0.01934, 0.8518, 0.01716, 0.8518, 0.01716, 0.8352, 0.01934, 0.8324, 0.004956, 0.8511, 0.002496, 0.3265, 0.002496, 0.3451, 0.002496, 0.3463, 0.02252, 0.3269, 0.02252, 0.8391, 0.5085, 0.8528, 0.5103, 0.8518, 0.5303, 0.8352, 0.5281, 0.8352, 0.5281, 0.8518, 0.5303, 0.8511, 0.545, 0.8324, 0.5425, 0.3451, 0.9682, 0.3265, 0.9682, 0.3269, 0.9482, 0.3463, 0.9482, 0.9269, 0.03899, 0.9132, 0.03719, 0.9141, 0.01716, 0.9307, 0.01934, 0.9307, 0.01934, 0.9141, 0.01716, 0.9148, 0.002496, 0.9335, 0.004956, 0.2441, 0.002496, 0.2628, 0.002496, 0.2627, 0.02252, 0.2432, 0.02252, 0.9132, 0.5103, 0.9269, 0.5085, 0.9307, 0.5281, 0.9141, 0.5303, 0.9141, 0.5303, 0.9307, 0.5281, 0.9335, 0.5425, 0.9148, 0.545, 0.2628, 0.9682, 0.2441, 0.9682, 0.2432, 0.9482, 0.2627, 0.9482, 0.938, 0.04356, 0.9269, 0.03899, 0.9307, 0.01934, 0.9455, 0.02541, 0.9455, 0.02541, 0.9307, 0.01934, 0.9335, 0.004956, 0.951, 0.01211, 0.2264, 0.002496, 0.2441, 0.002496, 0.2432, 0.02252, 0.2246, 0.02252, 0.9269, 0.5085, 0.938, 0.5039, 0.9455, 0.522, 0.9307, 0.5281, 0.9307, 0.5281, 0.9455, 0.522, 0.951, 0.5353, 0.9335, 0.5425, 0.2441, 0.9682, 0.2264, 0.9682, 0.2246, 0.9482, 0.2432, 0.9482, 0.9481, 0.05093, 0.938, 0.04356, 0.9455, 0.02541, 0.9588, 0.03518, 0.9588, 0.03518, 0.9455, 0.02541, 0.951, 0.01211, 0.9667, 0.02364, 0.2105, 0.002496, 0.2264, 0.002496, 0.2246, 0.02252, 0.2077, 0.02252, 0.938, 0.5039, 0.9481, 0.4965, 0.9588, 0.5123, 0.9455, 0.522, 0.9455, 0.522, 0.9588, 0.5123, 0.9667, 0.5238, 0.951, 0.5353, 0.2264, 0.9682, 0.2105, 0.9682, 0.2077, 0.9482, 0.2246, 0.9482, 0.9564, 0.06073, 0.9481, 0.05093, 0.9588, 0.03518, 0.9699, 0.04816, 0.9699, 0.04816, 0.9588, 0.03518, 0.9667, 0.02364, 0.9798, 0.03896, 0.197, 0.002496, 0.2105, 0.002496, 0.2077, 0.02252, 0.1934, 0.02252, 0.9481, 0.4965, 0.9564, 0.4867, 0.9699, 0.4993, 0.9588, 0.5123, 0.9588, 0.5123, 0.9699, 0.4993, 0.9798, 0.5085, 0.9667, 0.5238, 0.2105, 0.9682, 0.197, 0.9682, 0.1934, 0.9482, 0.2077, 0.9482, 0.9627, 0.07246, 0.9564, 0.06073, 0.9699, 0.04816, 0.9783, 0.06371, 0.9783, 0.06371, 0.9699, 0.04816, 0.9798, 0.03896, 0.9896, 0.05731, 0.1706, 0.01716, 0.1863, 0.01716, 0.1892, 0.03719, 0.1726, 0.03719, 0.9564, 0.4867, 0.9627, 0.475, 0.9783, 0.4837, 0.9699, 0.4993, 0.9699, 0.4993, 0.9783, 0.4837, 0.9896, 0.4901, 0.9798, 0.5085, 0.1863, 0.9828, 0.1706, 0.9828, 0.1726, 0.9628, 0.1892, 0.9628, 0.9667, 0.08553, 0.9627, 0.07246, 0.9783, 0.06371, 0.9835, 0.08105, 0.9835, 0.08105, 0.9783, 0.06371, 0.9896, 0.05731, 0.9958, 0.07776, 0.1531, 0.01716, 0.1706, 0.01716, 0.1726, 0.03719, 0.1541, 0.03719, 0.9627, 0.475, 0.9667, 0.4619, 0.9835, 0.4664, 0.9783, 0.4837, 0.9783, 0.4837, 0.9835, 0.4664, 0.9958, 0.4697, 0.9896, 0.4901, 0.1706, 0.9828, 0.1531, 0.9828, 0.1541, 0.9628, 0.1726, 0.9628, 0.9682, 0.1015, 0.9667, 0.08553, 0.9835, 0.08105, 0.9853, 0.1004, 0.9853, 0.1004, 0.9835, 0.08105, 0.9958, 0.07776, 0.9979, 0.0996, 0.1344, 0.01716, 0.1531, 0.01716, 0.1541, 0.03719, 0.1347, 0.03719, 0.9667, 0.4619, 0.9682, 0.4459, 0.9853, 0.447, 0.9835, 0.4664, 0.9835, 0.4664, 0.9853, 0.447, 0.9979, 0.4479, 0.9958, 0.4697, 0.1531, 0.9828, 0.1344, 0.9828, 0.1347, 0.9628, 0.1541, 0.9628, 0.9667, 0.1882, 0.9682, 0.1722, 0.9853, 0.1733, 0.9835, 0.1927, 0.9835, 0.1927, 0.9853, 0.1733, 0.9979, 0.1741, 0.9958, 0.196, 0.05203, 0.01716, 0.07071, 0.01716, 0.07045, 0.03719, 0.051, 0.03719, 0.9682, 0.3753, 0.9667, 0.3593, 0.9835, 0.3548, 0.9853, 0.3741, 0.9853, 0.3741, 0.9835, 0.3548, 0.9958, 0.3515, 0.9979, 0.3733, 0.07071, 0.9828, 0.05203, 0.9828, 0.051, 0.9628, 0.07045, 0.9628, 0.9627, 0.2013, 0.9667, 0.1882, 0.9835, 0.1927, 0.9783, 0.21, 0.9783, 0.21, 0.9835, 0.1927, 0.9958, 0.196, 0.9896, 0.2164, 0.03454, 0.01716, 0.05203, 0.01716, 0.051, 0.03719, 0.03254, 0.03719, 0.9667, 0.3593, 0.9627, 0.3462, 0.9783, 0.3374, 0.9835, 0.3548, 0.9835, 0.3548, 0.9783, 0.3374, 0.9896, 0.331, 0.9958, 0.3515, 0.05203, 0.9828, 0.03454, 0.9828, 0.03254, 0.9628, 0.051, 0.9628, 0.9564, 0.213, 0.9627, 0.2013, 0.9783, 0.21, 0.9699, 0.2256, 0.9699, 0.2256, 0.9783, 0.21, 0.9896, 0.2164, 0.9798, 0.2348, 0.01885, 0.01716, 0.03454, 0.01716, 0.03254, 0.03719, 0.01597, 0.03719, 0.9627, 0.3462, 0.9564, 0.3345, 0.9699, 0.3219, 0.9783, 0.3374, 0.9783, 0.3374, 0.9699, 0.3219, 0.9798, 0.3127, 0.9896, 0.331, 0.03454, 0.9828, 0.01885, 0.9828, 0.01597, 0.9628, 0.03254, 0.9628, 0.9481, 0.2228, 0.9564, 0.213, 0.9699, 0.2256, 0.9588, 0.2385, 0.9588, 0.2385, 0.9699, 0.2256, 0.9798, 0.2348, 0.9667, 0.2501, 0.005746, 0.01716, 0.01885, 0.01716, 0.01597, 0.03719, 0.002135, 0.03719, 0.9564, 0.3345, 0.9481, 0.3247, 0.9588, 0.3089, 0.9699, 0.3219, 0.9699, 0.3219, 0.9588, 0.3089, 0.9667, 0.2974, 0.9798, 0.3127, 0.01885, 0.9828, 0.005745, 0.9828, 0.002135, 0.9628, 0.01597, 0.9628, 0.938, 0.2302, 0.9481, 0.2228, 0.9588, 0.2385, 0.9455, 0.2483, 0.9455, 0.2483, 0.9588, 0.2385, 0.9667, 0.2501, 0.951, 0.2616, 0.5541, 0.002496, 0.5695, 0.002496, 0.5725, 0.02252, 0.5562, 0.02252, 0.9481, 0.3247, 0.938, 0.3173, 0.9455, 0.2991, 0.9588, 0.3089, 0.9588, 0.3089, 0.9455, 0.2991, 0.951, 0.2858, 0.9667, 0.2974, 0.5695, 0.9682, 0.5541, 0.9682, 0.5562, 0.9482, 0.5725, 0.9482, 0.9269, 0.2347, 0.938, 0.2302, 0.9455, 0.2483, 0.9307, 0.2544, 0.9307, 0.2544, 0.9455, 0.2483, 0.951, 0.2616, 0.9335, 0.2688, 0.5368, 0.002496, 0.5541, 0.002496, 0.5562, 0.02252, 0.5379, 0.02252, 0.938, 0.3173, 0.9269, 0.3127, 0.9307, 0.2931, 0.9455, 0.2991, 0.9455, 0.2991, 0.9307, 0.2931, 0.9335, 0.2787, 0.951, 0.2858, 0.5541, 0.9682, 0.5368, 0.9682, 0.5379, 0.9482, 0.5562, 0.9482, 0.9132, 0.2365, 0.9269, 0.2347, 0.9307, 0.2544, 0.9141, 0.2566, 0.9141, 0.2566, 0.9307, 0.2544, 0.9335, 0.2688, 0.9148, 0.2712, 0.5182, 0.002496, 0.5368, 0.002496, 0.5379, 0.02252, 0.5186, 0.02252, 0.9269, 0.3127, 0.9132, 0.3109, 0.9141, 0.2909, 0.9307, 0.2931, 0.9307, 0.2931, 0.9141, 0.2909, 0.9148, 0.2762, 0.9335, 0.2787, 0.5368, 0.9682, 0.5182, 0.9682, 0.5186, 0.9482, 0.5379, 0.9482, 0.8391, 0.2347, 0.8528, 0.2365, 0.8518, 0.2566, 0.8352, 0.2544, 0.8352, 0.2544, 0.8518, 0.2566, 0.8511, 0.2712, 0.8324, 0.2688, 0.4357, 0.002496, 0.4545, 0.002496, 0.4543, 0.02252, 0.4348, 0.02252, 0.8528, 0.3109, 0.8391, 0.3127, 0.8352, 0.2931, 0.8518, 0.2909, 0.8518, 0.2909, 0.8352, 0.2931, 0.8324, 0.2787, 0.8511, 0.2762, 0.4545, 0.9682, 0.4357, 0.9682, 0.4348, 0.9482, 0.4543, 0.9482, 0.8279, 0.2302, 0.8391, 0.2347, 0.8352, 0.2544, 0.8204, 0.2483, 0.8204, 0.2483, 0.8352, 0.2544, 0.8324, 0.2688, 0.8149, 0.2616, 0.4181, 0.002496, 0.4357, 0.002496, 0.4348, 0.02252, 0.4162, 0.02252, 0.8391, 0.3127, 0.8279, 0.3173, 0.8204, 0.2991, 0.8352, 0.2931, 0.8352, 0.2931, 0.8204, 0.2991, 0.8149, 0.2858, 0.8324, 0.2787, 0.4357, 0.9682, 0.4181, 0.9682, 0.4162, 0.9482, 0.4348, 0.9482, 0.8178, 0.2228, 0.8279, 0.2302, 0.8204, 0.2483, 0.8071, 0.2385, 0.8071, 0.2385, 0.8204, 0.2483, 0.8149, 0.2616, 0.7992, 0.2501, 0.4021, 0.002496, 0.4181, 0.002496, 0.4162, 0.02252, 0.3993, 0.02252, 0.8279, 0.3173, 0.8178, 0.3247, 0.8071, 0.3089, 0.8204, 0.2991, 0.8204, 0.2991, 0.8071, 0.3089, 0.7992, 0.2974, 0.8149, 0.2858, 0.4181, 0.9682, 0.4021, 0.9682, 0.3993, 0.9482, 0.4162, 0.9482, 0.8095, 0.213, 0.8178, 0.2228, 0.8071, 0.2385, 0.796, 0.2256, 0.796, 0.2256, 0.8071, 0.2385, 0.7992, 0.2501, 0.7861, 0.2348, 0.3886, 0.002496, 0.4021, 0.002496, 0.3993, 0.02252, 0.3851, 0.02252, 0.8178, 0.3247, 0.8095, 0.3345, 0.796, 0.3219, 0.8071, 0.3089, 0.8071, 0.3089, 0.796, 0.3219, 0.7861, 0.3127, 0.7992, 0.2974, 0.4021, 0.9682, 0.3886, 0.9682, 0.3851, 0.9482, 0.3993, 0.9482, 0.8032, 0.2013, 0.8095, 0.213, 0.796, 0.2256, 0.7876, 0.21, 0.7876, 0.21, 0.796, 0.2256, 0.7861, 0.2348, 0.7763, 0.2164, 0.5953, 0.9682, 0.5796, 0.9682, 0.5767, 0.9482, 0.5933, 0.9482, 0.8095, 0.3345, 0.8032, 0.3462, 0.7876, 0.3374, 0.796, 0.3219, 0.796, 0.3219, 0.7876, 0.3374, 0.7763, 0.331, 0.7861, 0.3127, 0.5796, 0.002496, 0.5953, 0.002496, 0.5933, 0.02252, 0.5767, 0.02252, 0.7993, 0.1882, 0.8032, 0.2013, 0.7876, 0.21, 0.7824, 0.1927, 0.7824, 0.1927, 0.7876, 0.21, 0.7763, 0.2164, 0.7701, 0.196, 0.6128, 0.9682, 0.5953, 0.9682, 0.5933, 0.9482, 0.6118, 0.9482, 0.8032, 0.3462, 0.7993, 0.3593, 0.7824, 0.3548, 0.7876, 0.3374, 0.7876, 0.3374, 0.7824, 0.3548, 0.7701, 0.3515, 0.7763, 0.331, 0.5953, 0.002496, 0.6128, 0.002496, 0.6118, 0.02252, 0.5933, 0.02252, 0.7977, 0.1722, 0.7993, 0.1882, 0.7824, 0.1927, 0.7806, 0.1733, 0.7806, 0.1733, 0.7824, 0.1927, 0.7701, 0.196, 0.768, 0.1741, 0.6315, 0.9682, 0.6128, 0.9682, 0.6118, 0.9482, 0.6312, 0.9482, 0.7993, 0.3593, 0.7977, 0.3753, 0.7806, 0.3741, 0.7824, 0.3548, 0.7824, 0.3548, 0.7806, 0.3741, 0.768, 0.3733, 0.7701, 0.3515, 0.6128, 0.002496, 0.6315, 0.002496, 0.6312, 0.02252, 0.6118, 0.02252, 0.9132, 0.03719, 0.8528, 0.03719, 0.8518, 0.01716, 0.9141, 0.01716, 0.9141, 0.01716, 0.8518, 0.01716, 0.8511, 0.002496, 0.9148, 0.002496, 0.2628, 0.002496, 0.3265, 0.002496, 0.3269, 0.02252, 0.2627, 0.02252, 0.8528, 0.5103, 0.9132, 0.5103, 0.9141, 0.5303, 0.8518, 0.5303, 0.8518, 0.5303, 0.9141, 0.5303, 0.9148, 0.545, 0.8511, 0.545, 0.3265, 0.9682, 0.2628, 0.9682, 0.2627, 0.9482, 0.3269, 0.9482, 0.6312, 0.9482, 0.6955, 0.9482, 0.6952, 0.9682, 0.6315, 0.9682, 0.768, 0.1741, 0.768, 0.0996, 0.7806, 0.1004, 0.7806, 0.1733, 0.7806, 0.1733, 0.7806, 0.1004, 0.7977, 0.1015, 0.7977, 0.1722, 0.1347, 0.03719, 0.07045, 0.03719, 0.07071, 0.01716, 0.1344, 0.01716, 0.1344, 0.01716, 0.07071, 0.01716, 0.07141, 0.002496, 0.1337, 0.002496, 0.9853, 0.1004, 0.9853, 0.1733, 0.9682, 0.1722, 0.9682, 0.1015, 0.5186, 0.02252, 0.4543, 0.02252, 0.4545, 0.002496, 0.5182, 0.002496, 0.9148, 0.2712, 0.8511, 0.2712, 0.8518, 0.2566, 0.9141, 0.2566, 0.9141, 0.2566, 0.8518, 0.2566, 0.8528, 0.2365, 0.9132, 0.2365, 0.7977, 0.3753, 0.7977, 0.4459, 0.7806, 0.447, 0.7806, 0.3741, 0.7806, 0.3741, 0.7806, 0.447, 0.768, 0.4479, 0.768, 0.3733, 0.6315, 0.002496, 0.6952, 0.002496, 0.6955, 0.02252, 0.6312, 0.02252, 0.9682, 0.4459, 0.9682, 0.3753, 0.9853, 0.3741, 0.9853, 0.447, 0.1337, 0.9975, 0.07141, 0.9975, 0.07071, 0.9828, 0.1344, 0.9828, 0.1344, 0.9828, 0.07071, 0.9828, 0.07045, 0.9628, 0.1347, 0.9628, 0.9132, 0.3109, 0.8528, 0.3109, 0.8518, 0.2909, 0.9141, 0.2909, 0.9141, 0.2909, 0.8518, 0.2909, 0.8511, 0.2762, 0.9148, 0.2762, 0.5182, 0.9682, 0.4545, 0.9682, 0.4543, 0.9482, 0.5186, 0.9482, 0.6955, 0.9482, 0.6955, 0.02252, 0.7149, 0.02252, 0.7149, 0.9482, 0.8044, 0.9746, 0.8044, 0.8841, 0.813, 0.8841, 0.813, 0.9746, 0.768, 0.5715, 0.8454, 0.5715, 0.8454, 0.5845, 0.768, 0.5845, 0.768, 0.7003, 0.8454, 0.7003, 0.8454, 0.712, 0.768, 0.712, 0.768, 0.5597, 0.8454, 0.5597, 0.8454, 0.5715, 0.768, 0.5715, 0.768, 0.6872, 0.8454, 0.6872, 0.8454, 0.7003, 0.768, 0.7003, 0.768, 0.5499, 0.8454, 0.5499, 0.8454, 0.5597, 0.768, 0.5597, 0.768, 0.5845, 0.8454, 0.5845, 0.8454, 0.6006, 0.768, 0.6006, 0.768, 0.6006, 0.8454, 0.6006, 0.8454, 0.6712, 0.768, 0.6712, 0.768, 0.6712, 0.8454, 0.6712, 0.8454, 0.6872, 0.768, 0.6872, 0.813, 0.9746, 0.813, 0.8841, 0.8232, 0.8841, 0.8232, 0.9746, 0.7767, 0.8841, 0.7869, 0.8841, 0.7869, 0.9746, 0.7767, 0.9746, 0.768, 0.7578, 0.768, 0.7418, 0.8454, 0.7418, 0.8454, 0.7578, 0.768, 0.8284, 0.768, 0.7578, 0.8454, 0.7578, 0.8454, 0.8284, 0.768, 0.8445, 0.768, 0.8284, 0.8454, 0.8284, 0.8454, 0.8445, 0.768, 0.8791, 0.768, 0.8693, 0.8454, 0.8693, 0.8454, 0.8791, 0.768, 0.7418, 0.768, 0.7287, 0.8454, 0.7287, 0.8454, 0.7418, 0.768, 0.8693, 0.768, 0.8575, 0.8454, 0.8575, 0.8454, 0.8693, 0.768, 0.7287, 0.768, 0.717, 0.8454, 0.717, 0.8454, 0.7287, 0.768, 0.8575, 0.768, 0.8445, 0.8454, 0.8445, 0.8454, 0.8575, 0.768, 0.8841, 0.7767, 0.8841, 0.7767, 0.9746, 0.768, 0.9746, 0.8766, 0.7364, 0.8898, 0.7355, 0.8802, 0.7436, 0.867, 0.7445, 0.8677, 0.9069, 0.8809, 0.9059, 0.8898, 0.9151, 0.8766, 0.916, 0.8497, 0.7965, 0.863, 0.7956, 0.8669, 0.8661, 0.8537, 0.867, 0.8677, 0.5591, 0.8809, 0.56, 0.874, 0.5712, 0.8607, 0.5703, 0.8607, 0.5703, 0.874, 0.5712, 0.8693, 0.584, 0.8561, 0.5831, 0.8504, 0.6855, 0.8636, 0.6864, 0.8668, 0.6998, 0.8535, 0.6988, 0.8607, 0.8956, 0.874, 0.8947, 0.8809, 0.9059, 0.8677, 0.9069, 0.8504, 0.7804, 0.8636, 0.7795, 0.863, 0.7956, 0.8497, 0.7965, 0.8535, 0.7671, 0.8668, 0.7662, 0.8636, 0.7795, 0.8504, 0.7804, 0.8561, 0.5831, 0.8693, 0.584, 0.8669, 0.5998, 0.8537, 0.5989, 0.8535, 0.6988, 0.8668, 0.6998, 0.8724, 0.7119, 0.8592, 0.711, 0.8592, 0.711, 0.8724, 0.7119, 0.8802, 0.7224, 0.867, 0.7214, 0.8561, 0.8829, 0.8693, 0.882, 0.874, 0.8947, 0.8607, 0.8956, 0.8592, 0.7549, 0.8724, 0.754, 0.8668, 0.7662, 0.8535, 0.7671, 0.7869, 0.8841, 0.8001, 0.8841, 0.8001, 0.9746, 0.7869, 0.9746, 0.867, 0.7214, 0.8802, 0.7224, 0.8898, 0.7305, 0.8766, 0.7296, 0.8537, 0.867, 0.8669, 0.8661, 0.8693, 0.882, 0.8561, 0.8829, 0.8537, 0.5989, 0.8669, 0.5998, 0.863, 0.6703, 0.8497, 0.6694, 0.867, 0.7445, 0.8802, 0.7436, 0.8724, 0.754, 0.8592, 0.7549, 0.8408, 0.9746, 0.8275, 0.9746, 0.8275, 0.8841, 0.8408, 0.8841, 0.8766, 0.5499, 0.8898, 0.5509, 0.8809, 0.56, 0.8677, 0.5591, 0.8497, 0.6694, 0.863, 0.6703, 0.8636, 0.6864, 0.8504, 0.6855])
me_cube.materials.append(mat_material)
me_cube.use_remesh_preserve_volume = False
me_cube.use_remesh_preserve_attributes = False
me_cube.use_mirror_vertex_groups = False
me_cube.update()

# ---- objects
ob_point = bpy.data.objects.new('Point', light_point)
ob_sun = bpy.data.objects.new('Sun', light_sun)
ob_cube = bpy.data.objects.new('Cube', me_cube)

# ---- transforms, parenting, visibility, modifiers, constraints
ob_point.location = (0.286, 2.013, -1.169)
ob_point.lineart.crease_threshold = 0.0
ob_sun.location = (-1.709, 2.18, 4.908)
ob_sun.rotation_euler = (0.4178, 0.7146, -0.4065)
ob_sun.lineart.crease_threshold = 0.0
ob_cube.location = (0.0, 0.0, 0.0)
ob_cube.lock_rotations_4d = False
ob_cube.empty_display_type = 'ARROWS'
ob_cube.lineart.crease_threshold = 0.0
_m = ob_cube.modifiers.new('Auto Smooth', 'NODES')
_m.node_group = ng_auto_smooth
_gi = [s.identifier for s in ng_auto_smooth.interface.items_tree if s.item_type == 'SOCKET' and s.in_out == 'INPUT']
_m[_gi[1]] = 1.047  # Angle

# ---- collection membership
col_collection_1.objects.link(ob_point)
col_collection_1.objects.link(ob_sun)
col_collection_1.objects.link(ob_cube)

# ---- scene / render settings (as saved in the file)
scene.frame_start = 1; scene.frame_end = 250; scene.frame_set(1)
scene.render.engine = 'CYCLES'
scene.render.resolution_percentage = 50
scene.render.dither_intensity = 0.0
scene.render.use_persistent_data = True
scene.cycles.use_denoising = False
scene.cycles.samples = 128
scene.cycles.sampling_pattern = 'TABULATED_SOBOL'
scene.cycles.use_adaptive_sampling = False
scene.cycles.use_light_tree = False
scene.cycles.caustics_reflective = False
scene.cycles.caustics_refractive = False
scene.cycles.blur_glossy = 0.0
scene.cycles.max_bounces = 1
scene.cycles.diffuse_bounces = 1
scene.cycles.glossy_bounces = 1
scene.cycles.transmission_bounces = 1
scene.cycles.transparent_max_bounces = 1
scene.cycles.sample_clamp_indirect = 0.0
scene.view_settings.view_transform = 'Standard'
bpy.context.view_layer.update()

# ---- added for rendering (the .blend has no active camera): camera
cam_auto = bpy.data.cameras.new('AutoCamera')
cam_auto.lens = 50.0
cam_auto.sensor_width = 36.0
cam_auto.clip_end = 1000.0
ob_auto_camera = bpy.data.objects.new('AutoCamera', cam_auto)
scene.collection.objects.link(ob_auto_camera)
ob_auto_camera.location = (4.31972, -5.18367, 3.63708)
ob_auto_camera.rotation_euler = (1.09748, -7.21219e-08, 0.694738)
scene.camera = ob_auto_camera
bpy.context.view_layer.update()
